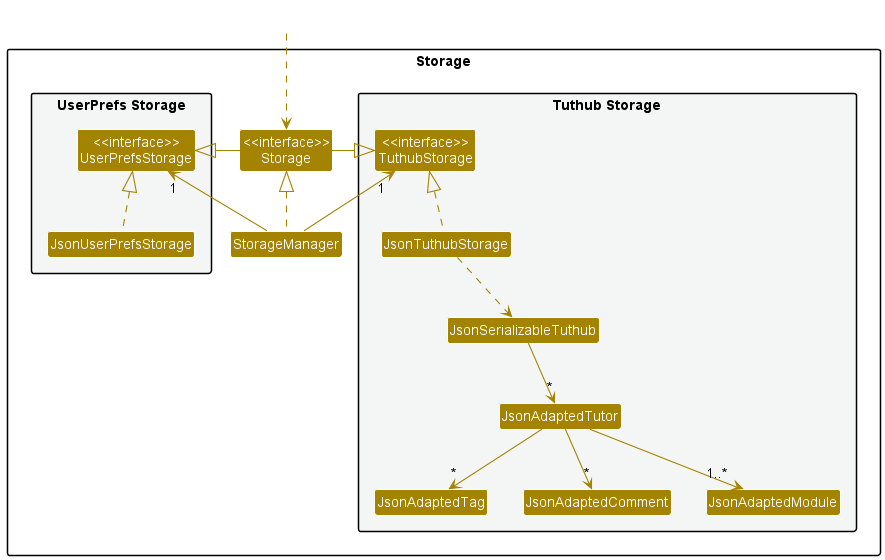

The diagram above was rendered by PlantUML. Its source (embedded in the PNG):
@startuml
!include style.puml
skinparam arrowThickness 1.1
skinparam arrowColor STORAGE_COLOR
skinparam classBackgroundColor STORAGE_COLOR

package Storage{

package "UserPrefs Storage" #F4F6F6{
Class "<<interface>>\nUserPrefsStorage" as UserPrefsStorage
Class JsonUserPrefsStorage
}

Class "<<interface>>\nStorage" as Storage
Class StorageManager

package "Tuthub Storage" #F4F6F6{
Class "<<interface>>\nTuthubStorage" as TuthubStorage
Class JsonTuthubStorage
Class JsonSerializableTuthub
Class JsonAdaptedTutor
Class JsonAdaptedTag
Class JsonAdaptedComment
Class JsonAdaptedModule
}

}

Class HiddenOutside #FFFFFF
HiddenOutside ..> Storage

StorageManager .up.|> Storage
StorageManager -up-> "1" UserPrefsStorage
StorageManager -up-> "1" TuthubStorage

Storage -left-|> UserPrefsStorage
Storage -right-|> TuthubStorage

JsonUserPrefsStorage .up.|> UserPrefsStorage
JsonTuthubStorage .up.|> TuthubStorage
JsonTuthubStorage ..> JsonSerializableTuthub
JsonSerializableTuthub --> "*" JsonAdaptedTutor
JsonAdaptedTutor --> "*" JsonAdaptedTag
JsonAdaptedTutor --> "*" JsonAdaptedComment
JsonAdaptedTutor --> "1..*" JsonAdaptedModule

@enduml